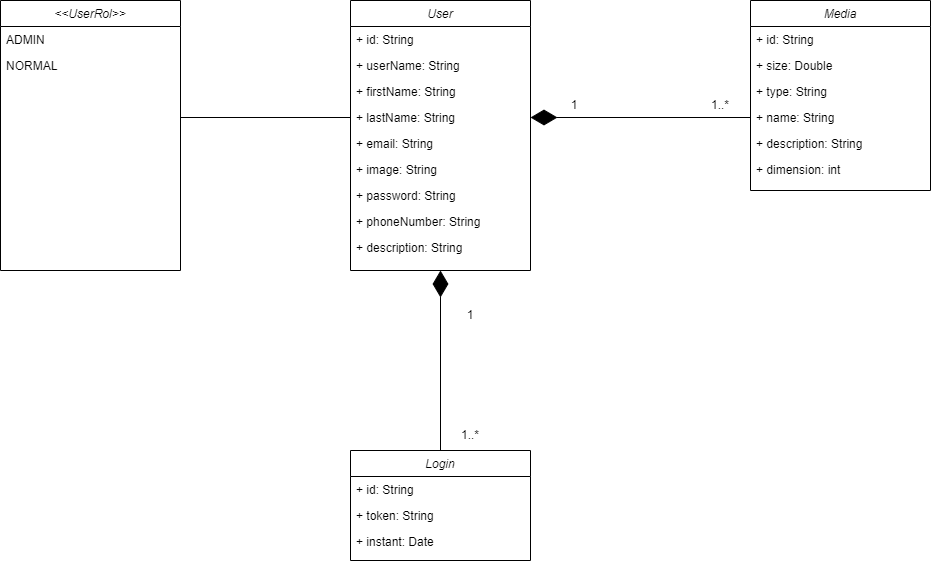

The diagram above was exported from draw.io. Its source (the exported page's mxGraphModel, read from the mxfile embedded in the PNG):
<mxGraphModel dx="1402" dy="940" grid="1" gridSize="10" guides="1" tooltips="1" connect="1" arrows="1" fold="1" page="1" pageScale="1" pageWidth="827" pageHeight="1169" math="0" shadow="0">
  <root>
    <mxCell id="WIyWlLk6GJQsqaUBKTNV-0" />
    <mxCell id="WIyWlLk6GJQsqaUBKTNV-1" parent="WIyWlLk6GJQsqaUBKTNV-0" />
    <mxCell id="zkfFHV4jXpPFQw0GAbJ--0" value="User" style="swimlane;fontStyle=2;align=center;verticalAlign=top;childLayout=stackLayout;horizontal=1;startSize=26;horizontalStack=0;resizeParent=1;resizeLast=0;collapsible=1;marginBottom=0;rounded=0;shadow=0;strokeWidth=1;" parent="WIyWlLk6GJQsqaUBKTNV-1" vertex="1">
      <mxGeometry x="220" y="100" width="180" height="270" as="geometry">
        <mxRectangle x="230" y="140" width="160" height="26" as="alternateBounds" />
      </mxGeometry>
    </mxCell>
    <mxCell id="zkfFHV4jXpPFQw0GAbJ--1" value="+ id: String" style="text;align=left;verticalAlign=top;spacingLeft=4;spacingRight=4;overflow=hidden;rotatable=0;points=[[0,0.5],[1,0.5]];portConstraint=eastwest;" parent="zkfFHV4jXpPFQw0GAbJ--0" vertex="1">
      <mxGeometry y="26" width="180" height="26" as="geometry" />
    </mxCell>
    <mxCell id="zkfFHV4jXpPFQw0GAbJ--2" value="+ userName: String" style="text;align=left;verticalAlign=top;spacingLeft=4;spacingRight=4;overflow=hidden;rotatable=0;points=[[0,0.5],[1,0.5]];portConstraint=eastwest;rounded=0;shadow=0;html=0;" parent="zkfFHV4jXpPFQw0GAbJ--0" vertex="1">
      <mxGeometry y="52" width="180" height="26" as="geometry" />
    </mxCell>
    <mxCell id="qKwTvQUQKjOHw2zm_Ji7-5" value="+ firstName: String&#10;" style="text;align=left;verticalAlign=top;spacingLeft=4;spacingRight=4;overflow=hidden;rotatable=0;points=[[0,0.5],[1,0.5]];portConstraint=eastwest;rounded=0;shadow=0;html=0;" parent="zkfFHV4jXpPFQw0GAbJ--0" vertex="1">
      <mxGeometry y="78" width="180" height="26" as="geometry" />
    </mxCell>
    <mxCell id="zkfFHV4jXpPFQw0GAbJ--3" value="+ lastName: String&#10;" style="text;align=left;verticalAlign=top;spacingLeft=4;spacingRight=4;overflow=hidden;rotatable=0;points=[[0,0.5],[1,0.5]];portConstraint=eastwest;rounded=0;shadow=0;html=0;" parent="zkfFHV4jXpPFQw0GAbJ--0" vertex="1">
      <mxGeometry y="104" width="180" height="26" as="geometry" />
    </mxCell>
    <mxCell id="qKwTvQUQKjOHw2zm_Ji7-0" value="+ email: String&#10;" style="text;align=left;verticalAlign=top;spacingLeft=4;spacingRight=4;overflow=hidden;rotatable=0;points=[[0,0.5],[1,0.5]];portConstraint=eastwest;rounded=0;shadow=0;html=0;" parent="zkfFHV4jXpPFQw0GAbJ--0" vertex="1">
      <mxGeometry y="130" width="180" height="26" as="geometry" />
    </mxCell>
    <mxCell id="qKwTvQUQKjOHw2zm_Ji7-3" value="+ image: String&#10;" style="text;align=left;verticalAlign=top;spacingLeft=4;spacingRight=4;overflow=hidden;rotatable=0;points=[[0,0.5],[1,0.5]];portConstraint=eastwest;rounded=0;shadow=0;html=0;" parent="zkfFHV4jXpPFQw0GAbJ--0" vertex="1">
      <mxGeometry y="156" width="180" height="26" as="geometry" />
    </mxCell>
    <mxCell id="qKwTvQUQKjOHw2zm_Ji7-2" value="+ password: String" style="text;align=left;verticalAlign=top;spacingLeft=4;spacingRight=4;overflow=hidden;rotatable=0;points=[[0,0.5],[1,0.5]];portConstraint=eastwest;rounded=0;shadow=0;html=0;" parent="zkfFHV4jXpPFQw0GAbJ--0" vertex="1">
      <mxGeometry y="182" width="180" height="26" as="geometry" />
    </mxCell>
    <mxCell id="qKwTvQUQKjOHw2zm_Ji7-1" value="+ phoneNumber: String&#10;" style="text;align=left;verticalAlign=top;spacingLeft=4;spacingRight=4;overflow=hidden;rotatable=0;points=[[0,0.5],[1,0.5]];portConstraint=eastwest;rounded=0;shadow=0;html=0;" parent="zkfFHV4jXpPFQw0GAbJ--0" vertex="1">
      <mxGeometry y="208" width="180" height="26" as="geometry" />
    </mxCell>
    <mxCell id="qKwTvQUQKjOHw2zm_Ji7-4" value="+ description: String&#10;" style="text;align=left;verticalAlign=top;spacingLeft=4;spacingRight=4;overflow=hidden;rotatable=0;points=[[0,0.5],[1,0.5]];portConstraint=eastwest;rounded=0;shadow=0;html=0;" parent="zkfFHV4jXpPFQw0GAbJ--0" vertex="1">
      <mxGeometry y="234" width="180" height="26" as="geometry" />
    </mxCell>
    <mxCell id="qKwTvQUQKjOHw2zm_Ji7-10" value="&lt;&lt;UserRol&gt;&gt;" style="swimlane;fontStyle=2;align=center;verticalAlign=top;childLayout=stackLayout;horizontal=1;startSize=26;horizontalStack=0;resizeParent=1;resizeLast=0;collapsible=1;marginBottom=0;rounded=0;shadow=0;strokeWidth=1;" parent="WIyWlLk6GJQsqaUBKTNV-1" vertex="1">
      <mxGeometry x="-130" y="100" width="180" height="270" as="geometry">
        <mxRectangle x="230" y="140" width="160" height="26" as="alternateBounds" />
      </mxGeometry>
    </mxCell>
    <mxCell id="qKwTvQUQKjOHw2zm_Ji7-11" value="ADMIN" style="text;align=left;verticalAlign=top;spacingLeft=4;spacingRight=4;overflow=hidden;rotatable=0;points=[[0,0.5],[1,0.5]];portConstraint=eastwest;" parent="qKwTvQUQKjOHw2zm_Ji7-10" vertex="1">
      <mxGeometry y="26" width="180" height="26" as="geometry" />
    </mxCell>
    <mxCell id="qKwTvQUQKjOHw2zm_Ji7-20" value="NORMAL" style="text;align=left;verticalAlign=top;spacingLeft=4;spacingRight=4;overflow=hidden;rotatable=0;points=[[0,0.5],[1,0.5]];portConstraint=eastwest;" parent="qKwTvQUQKjOHw2zm_Ji7-10" vertex="1">
      <mxGeometry y="52" width="180" height="26" as="geometry" />
    </mxCell>
    <mxCell id="qKwTvQUQKjOHw2zm_Ji7-25" value="" style="endArrow=none;html=1;rounded=0;entryX=0;entryY=0.5;entryDx=0;entryDy=0;" parent="WIyWlLk6GJQsqaUBKTNV-1" target="zkfFHV4jXpPFQw0GAbJ--3" edge="1">
      <mxGeometry width="50" height="50" relative="1" as="geometry">
        <mxPoint x="50" y="217" as="sourcePoint" />
        <mxPoint x="220" y="90" as="targetPoint" />
      </mxGeometry>
    </mxCell>
    <mxCell id="qKwTvQUQKjOHw2zm_Ji7-26" value="Media" style="swimlane;fontStyle=2;align=center;verticalAlign=top;childLayout=stackLayout;horizontal=1;startSize=26;horizontalStack=0;resizeParent=1;resizeLast=0;collapsible=1;marginBottom=0;rounded=0;shadow=0;strokeWidth=1;" parent="WIyWlLk6GJQsqaUBKTNV-1" vertex="1">
      <mxGeometry x="620" y="100" width="180" height="190" as="geometry">
        <mxRectangle x="230" y="140" width="160" height="26" as="alternateBounds" />
      </mxGeometry>
    </mxCell>
    <mxCell id="qKwTvQUQKjOHw2zm_Ji7-27" value="+ id: String" style="text;align=left;verticalAlign=top;spacingLeft=4;spacingRight=4;overflow=hidden;rotatable=0;points=[[0,0.5],[1,0.5]];portConstraint=eastwest;" parent="qKwTvQUQKjOHw2zm_Ji7-26" vertex="1">
      <mxGeometry y="26" width="180" height="26" as="geometry" />
    </mxCell>
    <mxCell id="qKwTvQUQKjOHw2zm_Ji7-28" value="+ size: Double" style="text;align=left;verticalAlign=top;spacingLeft=4;spacingRight=4;overflow=hidden;rotatable=0;points=[[0,0.5],[1,0.5]];portConstraint=eastwest;rounded=0;shadow=0;html=0;" parent="qKwTvQUQKjOHw2zm_Ji7-26" vertex="1">
      <mxGeometry y="52" width="180" height="26" as="geometry" />
    </mxCell>
    <mxCell id="qKwTvQUQKjOHw2zm_Ji7-29" value="+ type: String&#10;" style="text;align=left;verticalAlign=top;spacingLeft=4;spacingRight=4;overflow=hidden;rotatable=0;points=[[0,0.5],[1,0.5]];portConstraint=eastwest;rounded=0;shadow=0;html=0;" parent="qKwTvQUQKjOHw2zm_Ji7-26" vertex="1">
      <mxGeometry y="78" width="180" height="26" as="geometry" />
    </mxCell>
    <mxCell id="qKwTvQUQKjOHw2zm_Ji7-30" value="+ name: String&#10;" style="text;align=left;verticalAlign=top;spacingLeft=4;spacingRight=4;overflow=hidden;rotatable=0;points=[[0,0.5],[1,0.5]];portConstraint=eastwest;rounded=0;shadow=0;html=0;" parent="qKwTvQUQKjOHw2zm_Ji7-26" vertex="1">
      <mxGeometry y="104" width="180" height="26" as="geometry" />
    </mxCell>
    <mxCell id="qKwTvQUQKjOHw2zm_Ji7-31" value="+ description: String" style="text;align=left;verticalAlign=top;spacingLeft=4;spacingRight=4;overflow=hidden;rotatable=0;points=[[0,0.5],[1,0.5]];portConstraint=eastwest;rounded=0;shadow=0;html=0;" parent="qKwTvQUQKjOHw2zm_Ji7-26" vertex="1">
      <mxGeometry y="130" width="180" height="26" as="geometry" />
    </mxCell>
    <mxCell id="qKwTvQUQKjOHw2zm_Ji7-32" value="+ dimension: int&#10;" style="text;align=left;verticalAlign=top;spacingLeft=4;spacingRight=4;overflow=hidden;rotatable=0;points=[[0,0.5],[1,0.5]];portConstraint=eastwest;rounded=0;shadow=0;html=0;" parent="qKwTvQUQKjOHw2zm_Ji7-26" vertex="1">
      <mxGeometry y="156" width="180" height="26" as="geometry" />
    </mxCell>
    <mxCell id="qKwTvQUQKjOHw2zm_Ji7-36" value="" style="endArrow=diamondThin;endFill=1;endSize=24;html=1;rounded=0;entryX=1;entryY=0.5;entryDx=0;entryDy=0;exitX=0;exitY=0.5;exitDx=0;exitDy=0;" parent="WIyWlLk6GJQsqaUBKTNV-1" source="qKwTvQUQKjOHw2zm_Ji7-30" target="zkfFHV4jXpPFQw0GAbJ--3" edge="1">
      <mxGeometry width="160" relative="1" as="geometry">
        <mxPoint x="190" y="180" as="sourcePoint" />
        <mxPoint x="350" y="180" as="targetPoint" />
      </mxGeometry>
    </mxCell>
    <mxCell id="qKwTvQUQKjOHw2zm_Ji7-37" value="1" style="text;html=1;strokeColor=none;fillColor=none;align=center;verticalAlign=middle;whiteSpace=wrap;rounded=0;" parent="WIyWlLk6GJQsqaUBKTNV-1" vertex="1">
      <mxGeometry x="414" y="190" width="60" height="30" as="geometry" />
    </mxCell>
    <mxCell id="qKwTvQUQKjOHw2zm_Ji7-38" value="1..*" style="text;html=1;strokeColor=none;fillColor=none;align=center;verticalAlign=middle;whiteSpace=wrap;rounded=0;" parent="WIyWlLk6GJQsqaUBKTNV-1" vertex="1">
      <mxGeometry x="560" y="190" width="60" height="30" as="geometry" />
    </mxCell>
    <mxCell id="qKwTvQUQKjOHw2zm_Ji7-40" value="Login" style="swimlane;fontStyle=2;align=center;verticalAlign=top;childLayout=stackLayout;horizontal=1;startSize=26;horizontalStack=0;resizeParent=1;resizeLast=0;collapsible=1;marginBottom=0;rounded=0;shadow=0;strokeWidth=1;" parent="WIyWlLk6GJQsqaUBKTNV-1" vertex="1">
      <mxGeometry x="220" y="550" width="180" height="110" as="geometry">
        <mxRectangle x="230" y="140" width="160" height="26" as="alternateBounds" />
      </mxGeometry>
    </mxCell>
    <mxCell id="qKwTvQUQKjOHw2zm_Ji7-41" value="+ id: String" style="text;align=left;verticalAlign=top;spacingLeft=4;spacingRight=4;overflow=hidden;rotatable=0;points=[[0,0.5],[1,0.5]];portConstraint=eastwest;" parent="qKwTvQUQKjOHw2zm_Ji7-40" vertex="1">
      <mxGeometry y="26" width="180" height="26" as="geometry" />
    </mxCell>
    <mxCell id="qKwTvQUQKjOHw2zm_Ji7-42" value="+ token: String" style="text;align=left;verticalAlign=top;spacingLeft=4;spacingRight=4;overflow=hidden;rotatable=0;points=[[0,0.5],[1,0.5]];portConstraint=eastwest;rounded=0;shadow=0;html=0;" parent="qKwTvQUQKjOHw2zm_Ji7-40" vertex="1">
      <mxGeometry y="52" width="180" height="26" as="geometry" />
    </mxCell>
    <mxCell id="qKwTvQUQKjOHw2zm_Ji7-43" value="+ instant: Date&#10;" style="text;align=left;verticalAlign=top;spacingLeft=4;spacingRight=4;overflow=hidden;rotatable=0;points=[[0,0.5],[1,0.5]];portConstraint=eastwest;rounded=0;shadow=0;html=0;" parent="qKwTvQUQKjOHw2zm_Ji7-40" vertex="1">
      <mxGeometry y="78" width="180" height="26" as="geometry" />
    </mxCell>
    <mxCell id="qKwTvQUQKjOHw2zm_Ji7-47" value="" style="endArrow=diamondThin;endFill=1;endSize=24;html=1;rounded=0;entryX=0.5;entryY=1;entryDx=0;entryDy=0;exitX=0.5;exitY=0;exitDx=0;exitDy=0;" parent="WIyWlLk6GJQsqaUBKTNV-1" source="qKwTvQUQKjOHw2zm_Ji7-40" target="zkfFHV4jXpPFQw0GAbJ--0" edge="1">
      <mxGeometry width="160" relative="1" as="geometry">
        <mxPoint x="630" y="227" as="sourcePoint" />
        <mxPoint x="410" y="227" as="targetPoint" />
      </mxGeometry>
    </mxCell>
    <mxCell id="qKwTvQUQKjOHw2zm_Ji7-48" value="1" style="text;html=1;strokeColor=none;fillColor=none;align=center;verticalAlign=middle;whiteSpace=wrap;rounded=0;" parent="WIyWlLk6GJQsqaUBKTNV-1" vertex="1">
      <mxGeometry x="310" y="400" width="60" height="30" as="geometry" />
    </mxCell>
    <mxCell id="qKwTvQUQKjOHw2zm_Ji7-49" value="1..*" style="text;html=1;strokeColor=none;fillColor=none;align=center;verticalAlign=middle;whiteSpace=wrap;rounded=0;" parent="WIyWlLk6GJQsqaUBKTNV-1" vertex="1">
      <mxGeometry x="310" y="520" width="60" height="30" as="geometry" />
    </mxCell>
  </root>
</mxGraphModel>